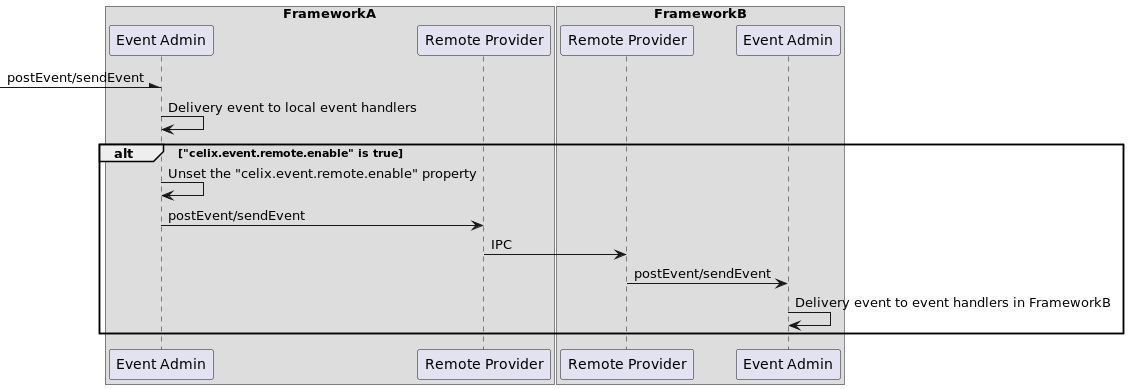

The diagram above was rendered by PlantUML. Its source (embedded in the PNG):
@startuml
'https://plantuml.com/sequence-diagram

box FrameworkA
participant "Event Admin" as EventAdmin1
participant "Remote Provider" as RemoteProvider1
end box

box FrameworkB
participant "Remote Provider" as RemoteProvider2
participant "Event Admin" as EventAdmin2
end box

-\EventAdmin1:postEvent/sendEvent
EventAdmin1->EventAdmin1:Delivery event to local event handlers
alt "celix.event.remote.enable" is true
    EventAdmin1->EventAdmin1:Unset the "celix.event.remote.enable" property
    EventAdmin1->RemoteProvider1:postEvent/sendEvent
    RemoteProvider1->RemoteProvider2:IPC
    RemoteProvider2->EventAdmin2:postEvent/sendEvent
    EventAdmin2 -> EventAdmin2:Delivery event to event handlers in FrameworkB
end alt

@enduml